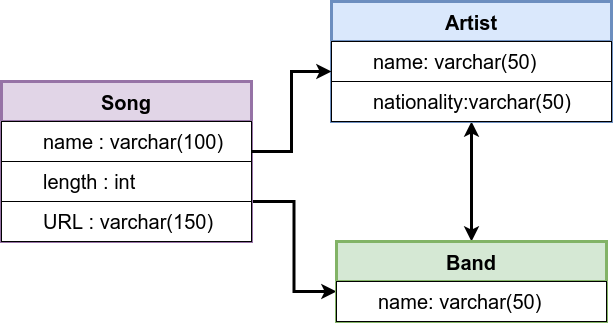

The diagram above was exported from draw.io. Its source (the exported page's mxGraphModel, read from the mxfile embedded in the PNG):
<mxGraphModel dx="1421" dy="904" grid="1" gridSize="10" guides="1" tooltips="1" connect="1" arrows="1" fold="1" page="1" pageScale="1" pageWidth="850" pageHeight="1100" math="0" shadow="0" extFonts="Permanent Marker^https://fonts.googleapis.com/css?family=Permanent+Marker">
  <root>
    <mxCell id="0" />
    <mxCell id="1" parent="0" />
    <mxCell id="Isa5aubhiLTRf-CYHfKA-21" style="edgeStyle=orthogonalEdgeStyle;rounded=0;orthogonalLoop=1;jettySize=auto;html=1;exitX=1;exitY=0.75;exitDx=0;exitDy=0;entryX=0;entryY=0.25;entryDx=0;entryDy=0;strokeWidth=3;fontSize=20;startArrow=none;startFill=0;" edge="1" parent="1" source="Isa5aubhiLTRf-CYHfKA-2" target="Isa5aubhiLTRf-CYHfKA-12">
      <mxGeometry relative="1" as="geometry" />
    </mxCell>
    <mxCell id="Isa5aubhiLTRf-CYHfKA-2" value="Song" style="swimlane;fontSize=20;startSize=40;strokeWidth=3;fillColor=#e1d5e7;strokeColor=#9673a6;" vertex="1" parent="1">
      <mxGeometry x="40" y="120" width="250" height="160" as="geometry">
        <mxRectangle x="40" y="40" width="90" height="40" as="alternateBounds" />
      </mxGeometry>
    </mxCell>
    <mxCell id="Isa5aubhiLTRf-CYHfKA-4" value="&lt;blockquote style=&quot;margin: 0 0 0 40px; border: none; padding: 0px;&quot;&gt;name : varchar(100)&lt;/blockquote&gt;" style="rounded=0;whiteSpace=wrap;html=1;fontSize=20;align=left;" vertex="1" parent="Isa5aubhiLTRf-CYHfKA-2">
      <mxGeometry y="40" width="250" height="40" as="geometry" />
    </mxCell>
    <mxCell id="Isa5aubhiLTRf-CYHfKA-5" value="&lt;blockquote style=&quot;margin: 0 0 0 40px; border: none; padding: 0px;&quot;&gt;length : int&lt;/blockquote&gt;" style="rounded=0;whiteSpace=wrap;html=1;fontSize=20;align=left;" vertex="1" parent="Isa5aubhiLTRf-CYHfKA-2">
      <mxGeometry y="80" width="250" height="40" as="geometry" />
    </mxCell>
    <mxCell id="Isa5aubhiLTRf-CYHfKA-6" value="&lt;blockquote style=&quot;margin: 0 0 0 40px; border: none; padding: 0px;&quot;&gt;URL : varchar(150)&lt;/blockquote&gt;" style="rounded=0;whiteSpace=wrap;html=1;fontSize=20;align=left;" vertex="1" parent="Isa5aubhiLTRf-CYHfKA-2">
      <mxGeometry y="120" width="250" height="40" as="geometry" />
    </mxCell>
    <mxCell id="Isa5aubhiLTRf-CYHfKA-18" style="edgeStyle=orthogonalEdgeStyle;rounded=0;orthogonalLoop=1;jettySize=auto;html=1;exitX=0.5;exitY=1;exitDx=0;exitDy=0;entryX=0.5;entryY=0;entryDx=0;entryDy=0;fontSize=20;startArrow=classic;startFill=1;strokeWidth=3;" edge="1" parent="1" source="Isa5aubhiLTRf-CYHfKA-7" target="Isa5aubhiLTRf-CYHfKA-11">
      <mxGeometry relative="1" as="geometry" />
    </mxCell>
    <mxCell id="Isa5aubhiLTRf-CYHfKA-7" value="Artist" style="swimlane;fontSize=20;startSize=40;strokeWidth=3;fillColor=#dae8fc;strokeColor=#6c8ebf;" vertex="1" parent="1">
      <mxGeometry x="370" y="40" width="280" height="120" as="geometry">
        <mxRectangle x="280" y="40" width="90" height="40" as="alternateBounds" />
      </mxGeometry>
    </mxCell>
    <mxCell id="Isa5aubhiLTRf-CYHfKA-8" value="&lt;blockquote style=&quot;margin: 0 0 0 40px; border: none; padding: 0px;&quot;&gt;name: varchar(50)&lt;/blockquote&gt;" style="rounded=0;whiteSpace=wrap;html=1;fontSize=20;align=left;" vertex="1" parent="Isa5aubhiLTRf-CYHfKA-7">
      <mxGeometry y="40" width="280" height="40" as="geometry" />
    </mxCell>
    <mxCell id="Isa5aubhiLTRf-CYHfKA-9" value="&lt;blockquote style=&quot;margin: 0 0 0 40px; border: none; padding: 0px;&quot;&gt;nationality:varchar(50)&lt;/blockquote&gt;" style="rounded=0;whiteSpace=wrap;html=1;fontSize=20;align=left;" vertex="1" parent="Isa5aubhiLTRf-CYHfKA-7">
      <mxGeometry y="80" width="280" height="40" as="geometry" />
    </mxCell>
    <mxCell id="Isa5aubhiLTRf-CYHfKA-11" value="Band" style="swimlane;fontSize=20;startSize=40;strokeWidth=3;fillColor=#d5e8d4;strokeColor=#82b366;" vertex="1" parent="1">
      <mxGeometry x="375" y="280" width="270" height="80" as="geometry">
        <mxRectangle x="520" y="40" width="90" height="40" as="alternateBounds" />
      </mxGeometry>
    </mxCell>
    <mxCell id="Isa5aubhiLTRf-CYHfKA-12" value="&lt;blockquote style=&quot;margin: 0 0 0 40px; border: none; padding: 0px;&quot;&gt;name: varchar(50)&lt;/blockquote&gt;" style="rounded=0;whiteSpace=wrap;html=1;fontSize=20;align=left;" vertex="1" parent="Isa5aubhiLTRf-CYHfKA-11">
      <mxGeometry y="40" width="270" height="40" as="geometry" />
    </mxCell>
    <mxCell id="Isa5aubhiLTRf-CYHfKA-20" style="edgeStyle=orthogonalEdgeStyle;rounded=0;orthogonalLoop=1;jettySize=auto;html=1;exitX=1;exitY=0.75;exitDx=0;exitDy=0;entryX=0;entryY=0.75;entryDx=0;entryDy=0;strokeWidth=3;fontSize=20;startArrow=none;startFill=0;" edge="1" parent="1" source="Isa5aubhiLTRf-CYHfKA-4" target="Isa5aubhiLTRf-CYHfKA-8">
      <mxGeometry relative="1" as="geometry" />
    </mxCell>
  </root>
</mxGraphModel>